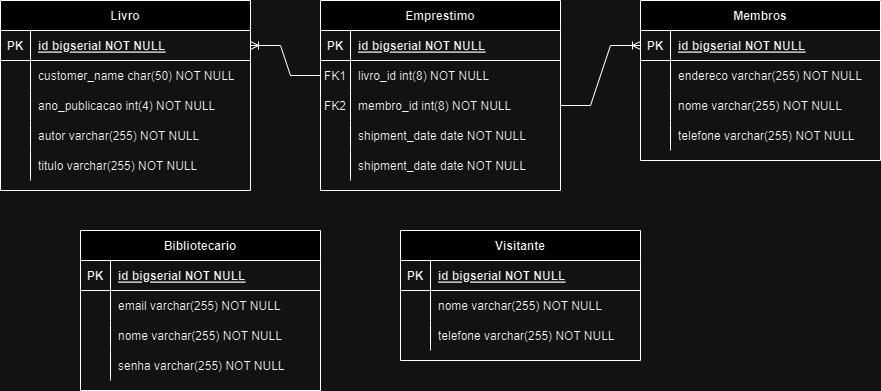

The diagram above was exported from draw.io. Its source (the exported page's mxGraphModel, read from the mxfile embedded in the PNG):
<mxGraphModel dx="913" dy="578" grid="1" gridSize="10" guides="1" tooltips="1" connect="1" arrows="1" fold="1" page="1" pageScale="1" pageWidth="850" pageHeight="1100" math="0" shadow="0" extFonts="Permanent Marker^https://fonts.googleapis.com/css?family=Permanent+Marker">
  <root>
    <mxCell id="0" />
    <mxCell id="1" parent="0" />
    <mxCell id="C-vyLk0tnHw3VtMMgP7b-2" value="Membros" style="shape=table;startSize=30;container=1;collapsible=1;childLayout=tableLayout;fixedRows=1;rowLines=0;fontStyle=1;align=center;resizeLast=1;" parent="1" vertex="1">
      <mxGeometry x="640" y="120" width="240" height="160" as="geometry" />
    </mxCell>
    <mxCell id="C-vyLk0tnHw3VtMMgP7b-3" value="" style="shape=partialRectangle;collapsible=0;dropTarget=0;pointerEvents=0;fillColor=none;points=[[0,0.5],[1,0.5]];portConstraint=eastwest;top=0;left=0;right=0;bottom=1;" parent="C-vyLk0tnHw3VtMMgP7b-2" vertex="1">
      <mxGeometry y="30" width="240" height="30" as="geometry" />
    </mxCell>
    <mxCell id="C-vyLk0tnHw3VtMMgP7b-4" value="PK" style="shape=partialRectangle;overflow=hidden;connectable=0;fillColor=none;top=0;left=0;bottom=0;right=0;fontStyle=1;" parent="C-vyLk0tnHw3VtMMgP7b-3" vertex="1">
      <mxGeometry width="30" height="30" as="geometry">
        <mxRectangle width="30" height="30" as="alternateBounds" />
      </mxGeometry>
    </mxCell>
    <mxCell id="C-vyLk0tnHw3VtMMgP7b-5" value="id bigserial NOT NULL " style="shape=partialRectangle;overflow=hidden;connectable=0;fillColor=none;top=0;left=0;bottom=0;right=0;align=left;spacingLeft=6;fontStyle=5;" parent="C-vyLk0tnHw3VtMMgP7b-3" vertex="1">
      <mxGeometry x="30" width="210" height="30" as="geometry">
        <mxRectangle width="210" height="30" as="alternateBounds" />
      </mxGeometry>
    </mxCell>
    <mxCell id="C-vyLk0tnHw3VtMMgP7b-6" value="" style="shape=partialRectangle;collapsible=0;dropTarget=0;pointerEvents=0;fillColor=none;points=[[0,0.5],[1,0.5]];portConstraint=eastwest;top=0;left=0;right=0;bottom=0;" parent="C-vyLk0tnHw3VtMMgP7b-2" vertex="1">
      <mxGeometry y="60" width="240" height="30" as="geometry" />
    </mxCell>
    <mxCell id="C-vyLk0tnHw3VtMMgP7b-7" value="" style="shape=partialRectangle;overflow=hidden;connectable=0;fillColor=none;top=0;left=0;bottom=0;right=0;" parent="C-vyLk0tnHw3VtMMgP7b-6" vertex="1">
      <mxGeometry width="30" height="30" as="geometry">
        <mxRectangle width="30" height="30" as="alternateBounds" />
      </mxGeometry>
    </mxCell>
    <mxCell id="C-vyLk0tnHw3VtMMgP7b-8" value="endereco varchar(255) NOT NULL" style="shape=partialRectangle;overflow=hidden;connectable=0;fillColor=none;top=0;left=0;bottom=0;right=0;align=left;spacingLeft=6;" parent="C-vyLk0tnHw3VtMMgP7b-6" vertex="1">
      <mxGeometry x="30" width="210" height="30" as="geometry">
        <mxRectangle width="210" height="30" as="alternateBounds" />
      </mxGeometry>
    </mxCell>
    <mxCell id="C-vyLk0tnHw3VtMMgP7b-9" value="" style="shape=partialRectangle;collapsible=0;dropTarget=0;pointerEvents=0;fillColor=none;points=[[0,0.5],[1,0.5]];portConstraint=eastwest;top=0;left=0;right=0;bottom=0;" parent="C-vyLk0tnHw3VtMMgP7b-2" vertex="1">
      <mxGeometry y="90" width="240" height="30" as="geometry" />
    </mxCell>
    <mxCell id="C-vyLk0tnHw3VtMMgP7b-10" value="" style="shape=partialRectangle;overflow=hidden;connectable=0;fillColor=none;top=0;left=0;bottom=0;right=0;" parent="C-vyLk0tnHw3VtMMgP7b-9" vertex="1">
      <mxGeometry width="30" height="30" as="geometry">
        <mxRectangle width="30" height="30" as="alternateBounds" />
      </mxGeometry>
    </mxCell>
    <mxCell id="C-vyLk0tnHw3VtMMgP7b-11" value="nome varchar(255) NOT NULL" style="shape=partialRectangle;overflow=hidden;connectable=0;fillColor=none;top=0;left=0;bottom=0;right=0;align=left;spacingLeft=6;" parent="C-vyLk0tnHw3VtMMgP7b-9" vertex="1">
      <mxGeometry x="30" width="210" height="30" as="geometry">
        <mxRectangle width="210" height="30" as="alternateBounds" />
      </mxGeometry>
    </mxCell>
    <mxCell id="8lnZSK6AnS4RGfemYpBd-10" style="shape=partialRectangle;collapsible=0;dropTarget=0;pointerEvents=0;fillColor=none;points=[[0,0.5],[1,0.5]];portConstraint=eastwest;top=0;left=0;right=0;bottom=0;" parent="C-vyLk0tnHw3VtMMgP7b-2" vertex="1">
      <mxGeometry y="120" width="240" height="30" as="geometry" />
    </mxCell>
    <mxCell id="8lnZSK6AnS4RGfemYpBd-11" style="shape=partialRectangle;overflow=hidden;connectable=0;fillColor=none;top=0;left=0;bottom=0;right=0;" parent="8lnZSK6AnS4RGfemYpBd-10" vertex="1">
      <mxGeometry width="30" height="30" as="geometry">
        <mxRectangle width="30" height="30" as="alternateBounds" />
      </mxGeometry>
    </mxCell>
    <mxCell id="8lnZSK6AnS4RGfemYpBd-12" value="telefone varchar(255) NOT NULL" style="shape=partialRectangle;overflow=hidden;connectable=0;fillColor=none;top=0;left=0;bottom=0;right=0;align=left;spacingLeft=6;" parent="8lnZSK6AnS4RGfemYpBd-10" vertex="1">
      <mxGeometry x="30" width="210" height="30" as="geometry">
        <mxRectangle width="210" height="30" as="alternateBounds" />
      </mxGeometry>
    </mxCell>
    <mxCell id="C-vyLk0tnHw3VtMMgP7b-13" value="Emprestimo" style="shape=table;startSize=30;container=1;collapsible=1;childLayout=tableLayout;fixedRows=1;rowLines=0;fontStyle=1;align=center;resizeLast=1;" parent="1" vertex="1">
      <mxGeometry x="320" y="120" width="240" height="190" as="geometry" />
    </mxCell>
    <mxCell id="C-vyLk0tnHw3VtMMgP7b-14" value="" style="shape=partialRectangle;collapsible=0;dropTarget=0;pointerEvents=0;fillColor=none;points=[[0,0.5],[1,0.5]];portConstraint=eastwest;top=0;left=0;right=0;bottom=1;" parent="C-vyLk0tnHw3VtMMgP7b-13" vertex="1">
      <mxGeometry y="30" width="240" height="30" as="geometry" />
    </mxCell>
    <mxCell id="C-vyLk0tnHw3VtMMgP7b-15" value="PK" style="shape=partialRectangle;overflow=hidden;connectable=0;fillColor=none;top=0;left=0;bottom=0;right=0;fontStyle=1;" parent="C-vyLk0tnHw3VtMMgP7b-14" vertex="1">
      <mxGeometry width="30" height="30" as="geometry">
        <mxRectangle width="30" height="30" as="alternateBounds" />
      </mxGeometry>
    </mxCell>
    <mxCell id="C-vyLk0tnHw3VtMMgP7b-16" value="id bigserial NOT NULL " style="shape=partialRectangle;overflow=hidden;connectable=0;fillColor=none;top=0;left=0;bottom=0;right=0;align=left;spacingLeft=6;fontStyle=5;" parent="C-vyLk0tnHw3VtMMgP7b-14" vertex="1">
      <mxGeometry x="30" width="210" height="30" as="geometry">
        <mxRectangle width="210" height="30" as="alternateBounds" />
      </mxGeometry>
    </mxCell>
    <mxCell id="C-vyLk0tnHw3VtMMgP7b-17" value="" style="shape=partialRectangle;collapsible=0;dropTarget=0;pointerEvents=0;fillColor=none;points=[[0,0.5],[1,0.5]];portConstraint=eastwest;top=0;left=0;right=0;bottom=0;" parent="C-vyLk0tnHw3VtMMgP7b-13" vertex="1">
      <mxGeometry y="60" width="240" height="30" as="geometry" />
    </mxCell>
    <mxCell id="C-vyLk0tnHw3VtMMgP7b-18" value="FK1" style="shape=partialRectangle;overflow=hidden;connectable=0;fillColor=none;top=0;left=0;bottom=0;right=0;" parent="C-vyLk0tnHw3VtMMgP7b-17" vertex="1">
      <mxGeometry width="30" height="30" as="geometry">
        <mxRectangle width="30" height="30" as="alternateBounds" />
      </mxGeometry>
    </mxCell>
    <mxCell id="C-vyLk0tnHw3VtMMgP7b-19" value="livro_id int(8) NOT NULL" style="shape=partialRectangle;overflow=hidden;connectable=0;fillColor=none;top=0;left=0;bottom=0;right=0;align=left;spacingLeft=6;" parent="C-vyLk0tnHw3VtMMgP7b-17" vertex="1">
      <mxGeometry x="30" width="210" height="30" as="geometry">
        <mxRectangle width="210" height="30" as="alternateBounds" />
      </mxGeometry>
    </mxCell>
    <mxCell id="C-vyLk0tnHw3VtMMgP7b-20" value="" style="shape=partialRectangle;collapsible=0;dropTarget=0;pointerEvents=0;fillColor=none;points=[[0,0.5],[1,0.5]];portConstraint=eastwest;top=0;left=0;right=0;bottom=0;" parent="C-vyLk0tnHw3VtMMgP7b-13" vertex="1">
      <mxGeometry y="90" width="240" height="30" as="geometry" />
    </mxCell>
    <mxCell id="C-vyLk0tnHw3VtMMgP7b-21" value="FK2" style="shape=partialRectangle;overflow=hidden;connectable=0;fillColor=none;top=0;left=0;bottom=0;right=0;" parent="C-vyLk0tnHw3VtMMgP7b-20" vertex="1">
      <mxGeometry width="30" height="30" as="geometry">
        <mxRectangle width="30" height="30" as="alternateBounds" />
      </mxGeometry>
    </mxCell>
    <mxCell id="C-vyLk0tnHw3VtMMgP7b-22" value="membro_id int(8) NOT NULL" style="shape=partialRectangle;overflow=hidden;connectable=0;fillColor=none;top=0;left=0;bottom=0;right=0;align=left;spacingLeft=6;" parent="C-vyLk0tnHw3VtMMgP7b-20" vertex="1">
      <mxGeometry x="30" width="210" height="30" as="geometry">
        <mxRectangle width="210" height="30" as="alternateBounds" />
      </mxGeometry>
    </mxCell>
    <mxCell id="8lnZSK6AnS4RGfemYpBd-13" style="shape=partialRectangle;collapsible=0;dropTarget=0;pointerEvents=0;fillColor=none;points=[[0,0.5],[1,0.5]];portConstraint=eastwest;top=0;left=0;right=0;bottom=0;" parent="C-vyLk0tnHw3VtMMgP7b-13" vertex="1">
      <mxGeometry y="120" width="240" height="30" as="geometry" />
    </mxCell>
    <mxCell id="8lnZSK6AnS4RGfemYpBd-14" style="shape=partialRectangle;overflow=hidden;connectable=0;fillColor=none;top=0;left=0;bottom=0;right=0;" parent="8lnZSK6AnS4RGfemYpBd-13" vertex="1">
      <mxGeometry width="30" height="30" as="geometry">
        <mxRectangle width="30" height="30" as="alternateBounds" />
      </mxGeometry>
    </mxCell>
    <mxCell id="8lnZSK6AnS4RGfemYpBd-15" value="shipment_date date NOT NULL" style="shape=partialRectangle;overflow=hidden;connectable=0;fillColor=none;top=0;left=0;bottom=0;right=0;align=left;spacingLeft=6;" parent="8lnZSK6AnS4RGfemYpBd-13" vertex="1">
      <mxGeometry x="30" width="210" height="30" as="geometry">
        <mxRectangle width="210" height="30" as="alternateBounds" />
      </mxGeometry>
    </mxCell>
    <mxCell id="8lnZSK6AnS4RGfemYpBd-16" style="shape=partialRectangle;collapsible=0;dropTarget=0;pointerEvents=0;fillColor=none;points=[[0,0.5],[1,0.5]];portConstraint=eastwest;top=0;left=0;right=0;bottom=0;" parent="C-vyLk0tnHw3VtMMgP7b-13" vertex="1">
      <mxGeometry y="150" width="240" height="30" as="geometry" />
    </mxCell>
    <mxCell id="8lnZSK6AnS4RGfemYpBd-17" style="shape=partialRectangle;overflow=hidden;connectable=0;fillColor=none;top=0;left=0;bottom=0;right=0;" parent="8lnZSK6AnS4RGfemYpBd-16" vertex="1">
      <mxGeometry width="30" height="30" as="geometry">
        <mxRectangle width="30" height="30" as="alternateBounds" />
      </mxGeometry>
    </mxCell>
    <mxCell id="8lnZSK6AnS4RGfemYpBd-18" value="shipment_date date NOT NULL" style="shape=partialRectangle;overflow=hidden;connectable=0;fillColor=none;top=0;left=0;bottom=0;right=0;align=left;spacingLeft=6;" parent="8lnZSK6AnS4RGfemYpBd-16" vertex="1">
      <mxGeometry x="30" width="210" height="30" as="geometry">
        <mxRectangle width="210" height="30" as="alternateBounds" />
      </mxGeometry>
    </mxCell>
    <mxCell id="C-vyLk0tnHw3VtMMgP7b-23" value="Livro       " style="shape=table;startSize=30;container=1;collapsible=1;childLayout=tableLayout;fixedRows=1;rowLines=0;fontStyle=1;align=center;resizeLast=1;" parent="1" vertex="1">
      <mxGeometry y="120" width="250" height="190" as="geometry" />
    </mxCell>
    <mxCell id="C-vyLk0tnHw3VtMMgP7b-24" value="" style="shape=partialRectangle;collapsible=0;dropTarget=0;pointerEvents=0;fillColor=none;points=[[0,0.5],[1,0.5]];portConstraint=eastwest;top=0;left=0;right=0;bottom=1;" parent="C-vyLk0tnHw3VtMMgP7b-23" vertex="1">
      <mxGeometry y="30" width="250" height="30" as="geometry" />
    </mxCell>
    <mxCell id="C-vyLk0tnHw3VtMMgP7b-25" value="PK" style="shape=partialRectangle;overflow=hidden;connectable=0;fillColor=none;top=0;left=0;bottom=0;right=0;fontStyle=1;" parent="C-vyLk0tnHw3VtMMgP7b-24" vertex="1">
      <mxGeometry width="30" height="30" as="geometry">
        <mxRectangle width="30" height="30" as="alternateBounds" />
      </mxGeometry>
    </mxCell>
    <mxCell id="C-vyLk0tnHw3VtMMgP7b-26" value="id bigserial NOT NULL " style="shape=partialRectangle;overflow=hidden;connectable=0;fillColor=none;top=0;left=0;bottom=0;right=0;align=left;spacingLeft=6;fontStyle=5;" parent="C-vyLk0tnHw3VtMMgP7b-24" vertex="1">
      <mxGeometry x="30" width="220" height="30" as="geometry">
        <mxRectangle width="220" height="30" as="alternateBounds" />
      </mxGeometry>
    </mxCell>
    <mxCell id="C-vyLk0tnHw3VtMMgP7b-27" value="" style="shape=partialRectangle;collapsible=0;dropTarget=0;pointerEvents=0;fillColor=none;points=[[0,0.5],[1,0.5]];portConstraint=eastwest;top=0;left=0;right=0;bottom=0;" parent="C-vyLk0tnHw3VtMMgP7b-23" vertex="1">
      <mxGeometry y="60" width="250" height="30" as="geometry" />
    </mxCell>
    <mxCell id="C-vyLk0tnHw3VtMMgP7b-28" value="" style="shape=partialRectangle;overflow=hidden;connectable=0;fillColor=none;top=0;left=0;bottom=0;right=0;" parent="C-vyLk0tnHw3VtMMgP7b-27" vertex="1">
      <mxGeometry width="30" height="30" as="geometry">
        <mxRectangle width="30" height="30" as="alternateBounds" />
      </mxGeometry>
    </mxCell>
    <mxCell id="C-vyLk0tnHw3VtMMgP7b-29" value="customer_name char(50) NOT NULL" style="shape=partialRectangle;overflow=hidden;connectable=0;fillColor=none;top=0;left=0;bottom=0;right=0;align=left;spacingLeft=6;" parent="C-vyLk0tnHw3VtMMgP7b-27" vertex="1">
      <mxGeometry x="30" width="220" height="30" as="geometry">
        <mxRectangle width="220" height="30" as="alternateBounds" />
      </mxGeometry>
    </mxCell>
    <mxCell id="8lnZSK6AnS4RGfemYpBd-7" style="shape=partialRectangle;collapsible=0;dropTarget=0;pointerEvents=0;fillColor=none;points=[[0,0.5],[1,0.5]];portConstraint=eastwest;top=0;left=0;right=0;bottom=0;" parent="C-vyLk0tnHw3VtMMgP7b-23" vertex="1">
      <mxGeometry y="90" width="250" height="30" as="geometry" />
    </mxCell>
    <mxCell id="8lnZSK6AnS4RGfemYpBd-8" style="shape=partialRectangle;overflow=hidden;connectable=0;fillColor=none;top=0;left=0;bottom=0;right=0;" parent="8lnZSK6AnS4RGfemYpBd-7" vertex="1">
      <mxGeometry width="30" height="30" as="geometry">
        <mxRectangle width="30" height="30" as="alternateBounds" />
      </mxGeometry>
    </mxCell>
    <mxCell id="8lnZSK6AnS4RGfemYpBd-9" value="ano_publicacao int(4) NOT NULL" style="shape=partialRectangle;overflow=hidden;connectable=0;fillColor=none;top=0;left=0;bottom=0;right=0;align=left;spacingLeft=6;" parent="8lnZSK6AnS4RGfemYpBd-7" vertex="1">
      <mxGeometry x="30" width="220" height="30" as="geometry">
        <mxRectangle width="220" height="30" as="alternateBounds" />
      </mxGeometry>
    </mxCell>
    <mxCell id="8lnZSK6AnS4RGfemYpBd-4" style="shape=partialRectangle;collapsible=0;dropTarget=0;pointerEvents=0;fillColor=none;points=[[0,0.5],[1,0.5]];portConstraint=eastwest;top=0;left=0;right=0;bottom=0;" parent="C-vyLk0tnHw3VtMMgP7b-23" vertex="1">
      <mxGeometry y="120" width="250" height="30" as="geometry" />
    </mxCell>
    <mxCell id="8lnZSK6AnS4RGfemYpBd-5" style="shape=partialRectangle;overflow=hidden;connectable=0;fillColor=none;top=0;left=0;bottom=0;right=0;" parent="8lnZSK6AnS4RGfemYpBd-4" vertex="1">
      <mxGeometry width="30" height="30" as="geometry">
        <mxRectangle width="30" height="30" as="alternateBounds" />
      </mxGeometry>
    </mxCell>
    <mxCell id="8lnZSK6AnS4RGfemYpBd-6" value="autor varchar(255) NOT NULL" style="shape=partialRectangle;overflow=hidden;connectable=0;fillColor=none;top=0;left=0;bottom=0;right=0;align=left;spacingLeft=6;" parent="8lnZSK6AnS4RGfemYpBd-4" vertex="1">
      <mxGeometry x="30" width="220" height="30" as="geometry">
        <mxRectangle width="220" height="30" as="alternateBounds" />
      </mxGeometry>
    </mxCell>
    <mxCell id="8lnZSK6AnS4RGfemYpBd-1" style="shape=partialRectangle;collapsible=0;dropTarget=0;pointerEvents=0;fillColor=none;points=[[0,0.5],[1,0.5]];portConstraint=eastwest;top=0;left=0;right=0;bottom=0;" parent="C-vyLk0tnHw3VtMMgP7b-23" vertex="1">
      <mxGeometry y="150" width="250" height="30" as="geometry" />
    </mxCell>
    <mxCell id="8lnZSK6AnS4RGfemYpBd-2" style="shape=partialRectangle;overflow=hidden;connectable=0;fillColor=none;top=0;left=0;bottom=0;right=0;" parent="8lnZSK6AnS4RGfemYpBd-1" vertex="1">
      <mxGeometry width="30" height="30" as="geometry">
        <mxRectangle width="30" height="30" as="alternateBounds" />
      </mxGeometry>
    </mxCell>
    <mxCell id="8lnZSK6AnS4RGfemYpBd-3" value="titulo varchar(255) NOT NULL" style="shape=partialRectangle;overflow=hidden;connectable=0;fillColor=none;top=0;left=0;bottom=0;right=0;align=left;spacingLeft=6;" parent="8lnZSK6AnS4RGfemYpBd-1" vertex="1">
      <mxGeometry x="30" width="220" height="30" as="geometry">
        <mxRectangle width="220" height="30" as="alternateBounds" />
      </mxGeometry>
    </mxCell>
    <mxCell id="8lnZSK6AnS4RGfemYpBd-19" value="" style="edgeStyle=entityRelationEdgeStyle;fontSize=12;html=1;endArrow=ERoneToMany;rounded=0;entryX=0;entryY=0.5;entryDx=0;entryDy=0;exitX=1;exitY=0.5;exitDx=0;exitDy=0;" parent="1" source="C-vyLk0tnHw3VtMMgP7b-20" target="C-vyLk0tnHw3VtMMgP7b-3" edge="1">
      <mxGeometry width="100" height="100" relative="1" as="geometry">
        <mxPoint x="410" y="380" as="sourcePoint" />
        <mxPoint x="620" y="450" as="targetPoint" />
      </mxGeometry>
    </mxCell>
    <mxCell id="8lnZSK6AnS4RGfemYpBd-20" value="" style="edgeStyle=entityRelationEdgeStyle;fontSize=12;html=1;endArrow=ERoneToMany;rounded=0;exitX=0;exitY=0.5;exitDx=0;exitDy=0;entryX=1;entryY=0.5;entryDx=0;entryDy=0;" parent="1" source="C-vyLk0tnHw3VtMMgP7b-17" target="C-vyLk0tnHw3VtMMgP7b-24" edge="1">
      <mxGeometry width="100" height="100" relative="1" as="geometry">
        <mxPoint x="160" y="430" as="sourcePoint" />
        <mxPoint x="300" y="410" as="targetPoint" />
        <Array as="points">
          <mxPoint x="360" y="190" />
        </Array>
      </mxGeometry>
    </mxCell>
    <mxCell id="E-W92Xlm12vMPCnoBOd9-1" value="Bibliotecario" style="shape=table;startSize=30;container=1;collapsible=1;childLayout=tableLayout;fixedRows=1;rowLines=0;fontStyle=1;align=center;resizeLast=1;" vertex="1" parent="1">
      <mxGeometry x="80" y="350" width="240" height="160" as="geometry" />
    </mxCell>
    <mxCell id="E-W92Xlm12vMPCnoBOd9-2" value="" style="shape=partialRectangle;collapsible=0;dropTarget=0;pointerEvents=0;fillColor=none;points=[[0,0.5],[1,0.5]];portConstraint=eastwest;top=0;left=0;right=0;bottom=1;" vertex="1" parent="E-W92Xlm12vMPCnoBOd9-1">
      <mxGeometry y="30" width="240" height="30" as="geometry" />
    </mxCell>
    <mxCell id="E-W92Xlm12vMPCnoBOd9-3" value="PK" style="shape=partialRectangle;overflow=hidden;connectable=0;fillColor=none;top=0;left=0;bottom=0;right=0;fontStyle=1;" vertex="1" parent="E-W92Xlm12vMPCnoBOd9-2">
      <mxGeometry width="30" height="30" as="geometry">
        <mxRectangle width="30" height="30" as="alternateBounds" />
      </mxGeometry>
    </mxCell>
    <mxCell id="E-W92Xlm12vMPCnoBOd9-4" value="id bigserial NOT NULL " style="shape=partialRectangle;overflow=hidden;connectable=0;fillColor=none;top=0;left=0;bottom=0;right=0;align=left;spacingLeft=6;fontStyle=5;" vertex="1" parent="E-W92Xlm12vMPCnoBOd9-2">
      <mxGeometry x="30" width="210" height="30" as="geometry">
        <mxRectangle width="210" height="30" as="alternateBounds" />
      </mxGeometry>
    </mxCell>
    <mxCell id="E-W92Xlm12vMPCnoBOd9-5" value="" style="shape=partialRectangle;collapsible=0;dropTarget=0;pointerEvents=0;fillColor=none;points=[[0,0.5],[1,0.5]];portConstraint=eastwest;top=0;left=0;right=0;bottom=0;" vertex="1" parent="E-W92Xlm12vMPCnoBOd9-1">
      <mxGeometry y="60" width="240" height="30" as="geometry" />
    </mxCell>
    <mxCell id="E-W92Xlm12vMPCnoBOd9-6" value="" style="shape=partialRectangle;overflow=hidden;connectable=0;fillColor=none;top=0;left=0;bottom=0;right=0;" vertex="1" parent="E-W92Xlm12vMPCnoBOd9-5">
      <mxGeometry width="30" height="30" as="geometry">
        <mxRectangle width="30" height="30" as="alternateBounds" />
      </mxGeometry>
    </mxCell>
    <mxCell id="E-W92Xlm12vMPCnoBOd9-7" value="email varchar(255) NOT NULL" style="shape=partialRectangle;overflow=hidden;connectable=0;fillColor=none;top=0;left=0;bottom=0;right=0;align=left;spacingLeft=6;" vertex="1" parent="E-W92Xlm12vMPCnoBOd9-5">
      <mxGeometry x="30" width="210" height="30" as="geometry">
        <mxRectangle width="210" height="30" as="alternateBounds" />
      </mxGeometry>
    </mxCell>
    <mxCell id="E-W92Xlm12vMPCnoBOd9-8" value="" style="shape=partialRectangle;collapsible=0;dropTarget=0;pointerEvents=0;fillColor=none;points=[[0,0.5],[1,0.5]];portConstraint=eastwest;top=0;left=0;right=0;bottom=0;" vertex="1" parent="E-W92Xlm12vMPCnoBOd9-1">
      <mxGeometry y="90" width="240" height="30" as="geometry" />
    </mxCell>
    <mxCell id="E-W92Xlm12vMPCnoBOd9-9" value="" style="shape=partialRectangle;overflow=hidden;connectable=0;fillColor=none;top=0;left=0;bottom=0;right=0;" vertex="1" parent="E-W92Xlm12vMPCnoBOd9-8">
      <mxGeometry width="30" height="30" as="geometry">
        <mxRectangle width="30" height="30" as="alternateBounds" />
      </mxGeometry>
    </mxCell>
    <mxCell id="E-W92Xlm12vMPCnoBOd9-10" value="nome varchar(255) NOT NULL" style="shape=partialRectangle;overflow=hidden;connectable=0;fillColor=none;top=0;left=0;bottom=0;right=0;align=left;spacingLeft=6;" vertex="1" parent="E-W92Xlm12vMPCnoBOd9-8">
      <mxGeometry x="30" width="210" height="30" as="geometry">
        <mxRectangle width="210" height="30" as="alternateBounds" />
      </mxGeometry>
    </mxCell>
    <mxCell id="E-W92Xlm12vMPCnoBOd9-11" style="shape=partialRectangle;collapsible=0;dropTarget=0;pointerEvents=0;fillColor=none;points=[[0,0.5],[1,0.5]];portConstraint=eastwest;top=0;left=0;right=0;bottom=0;" vertex="1" parent="E-W92Xlm12vMPCnoBOd9-1">
      <mxGeometry y="120" width="240" height="30" as="geometry" />
    </mxCell>
    <mxCell id="E-W92Xlm12vMPCnoBOd9-12" style="shape=partialRectangle;overflow=hidden;connectable=0;fillColor=none;top=0;left=0;bottom=0;right=0;" vertex="1" parent="E-W92Xlm12vMPCnoBOd9-11">
      <mxGeometry width="30" height="30" as="geometry">
        <mxRectangle width="30" height="30" as="alternateBounds" />
      </mxGeometry>
    </mxCell>
    <mxCell id="E-W92Xlm12vMPCnoBOd9-13" value="senha varchar(255) NOT NULL" style="shape=partialRectangle;overflow=hidden;connectable=0;fillColor=none;top=0;left=0;bottom=0;right=0;align=left;spacingLeft=6;" vertex="1" parent="E-W92Xlm12vMPCnoBOd9-11">
      <mxGeometry x="30" width="210" height="30" as="geometry">
        <mxRectangle width="210" height="30" as="alternateBounds" />
      </mxGeometry>
    </mxCell>
    <mxCell id="E-W92Xlm12vMPCnoBOd9-14" value="Visitante" style="shape=table;startSize=30;container=1;collapsible=1;childLayout=tableLayout;fixedRows=1;rowLines=0;fontStyle=1;align=center;resizeLast=1;" vertex="1" parent="1">
      <mxGeometry x="400" y="350" width="240" height="130" as="geometry" />
    </mxCell>
    <mxCell id="E-W92Xlm12vMPCnoBOd9-15" value="" style="shape=partialRectangle;collapsible=0;dropTarget=0;pointerEvents=0;fillColor=none;points=[[0,0.5],[1,0.5]];portConstraint=eastwest;top=0;left=0;right=0;bottom=1;" vertex="1" parent="E-W92Xlm12vMPCnoBOd9-14">
      <mxGeometry y="30" width="240" height="30" as="geometry" />
    </mxCell>
    <mxCell id="E-W92Xlm12vMPCnoBOd9-16" value="PK" style="shape=partialRectangle;overflow=hidden;connectable=0;fillColor=none;top=0;left=0;bottom=0;right=0;fontStyle=1;" vertex="1" parent="E-W92Xlm12vMPCnoBOd9-15">
      <mxGeometry width="30" height="30" as="geometry">
        <mxRectangle width="30" height="30" as="alternateBounds" />
      </mxGeometry>
    </mxCell>
    <mxCell id="E-W92Xlm12vMPCnoBOd9-17" value="id bigserial NOT NULL " style="shape=partialRectangle;overflow=hidden;connectable=0;fillColor=none;top=0;left=0;bottom=0;right=0;align=left;spacingLeft=6;fontStyle=5;" vertex="1" parent="E-W92Xlm12vMPCnoBOd9-15">
      <mxGeometry x="30" width="210" height="30" as="geometry">
        <mxRectangle width="210" height="30" as="alternateBounds" />
      </mxGeometry>
    </mxCell>
    <mxCell id="E-W92Xlm12vMPCnoBOd9-21" value="" style="shape=partialRectangle;collapsible=0;dropTarget=0;pointerEvents=0;fillColor=none;points=[[0,0.5],[1,0.5]];portConstraint=eastwest;top=0;left=0;right=0;bottom=0;" vertex="1" parent="E-W92Xlm12vMPCnoBOd9-14">
      <mxGeometry y="60" width="240" height="30" as="geometry" />
    </mxCell>
    <mxCell id="E-W92Xlm12vMPCnoBOd9-22" value="" style="shape=partialRectangle;overflow=hidden;connectable=0;fillColor=none;top=0;left=0;bottom=0;right=0;" vertex="1" parent="E-W92Xlm12vMPCnoBOd9-21">
      <mxGeometry width="30" height="30" as="geometry">
        <mxRectangle width="30" height="30" as="alternateBounds" />
      </mxGeometry>
    </mxCell>
    <mxCell id="E-W92Xlm12vMPCnoBOd9-23" value="nome varchar(255) NOT NULL" style="shape=partialRectangle;overflow=hidden;connectable=0;fillColor=none;top=0;left=0;bottom=0;right=0;align=left;spacingLeft=6;" vertex="1" parent="E-W92Xlm12vMPCnoBOd9-21">
      <mxGeometry x="30" width="210" height="30" as="geometry">
        <mxRectangle width="210" height="30" as="alternateBounds" />
      </mxGeometry>
    </mxCell>
    <mxCell id="E-W92Xlm12vMPCnoBOd9-24" style="shape=partialRectangle;collapsible=0;dropTarget=0;pointerEvents=0;fillColor=none;points=[[0,0.5],[1,0.5]];portConstraint=eastwest;top=0;left=0;right=0;bottom=0;" vertex="1" parent="E-W92Xlm12vMPCnoBOd9-14">
      <mxGeometry y="90" width="240" height="30" as="geometry" />
    </mxCell>
    <mxCell id="E-W92Xlm12vMPCnoBOd9-25" style="shape=partialRectangle;overflow=hidden;connectable=0;fillColor=none;top=0;left=0;bottom=0;right=0;" vertex="1" parent="E-W92Xlm12vMPCnoBOd9-24">
      <mxGeometry width="30" height="30" as="geometry">
        <mxRectangle width="30" height="30" as="alternateBounds" />
      </mxGeometry>
    </mxCell>
    <mxCell id="E-W92Xlm12vMPCnoBOd9-26" value="telefone varchar(255) NOT NULL" style="shape=partialRectangle;overflow=hidden;connectable=0;fillColor=none;top=0;left=0;bottom=0;right=0;align=left;spacingLeft=6;" vertex="1" parent="E-W92Xlm12vMPCnoBOd9-24">
      <mxGeometry x="30" width="210" height="30" as="geometry">
        <mxRectangle width="210" height="30" as="alternateBounds" />
      </mxGeometry>
    </mxCell>
  </root>
</mxGraphModel>